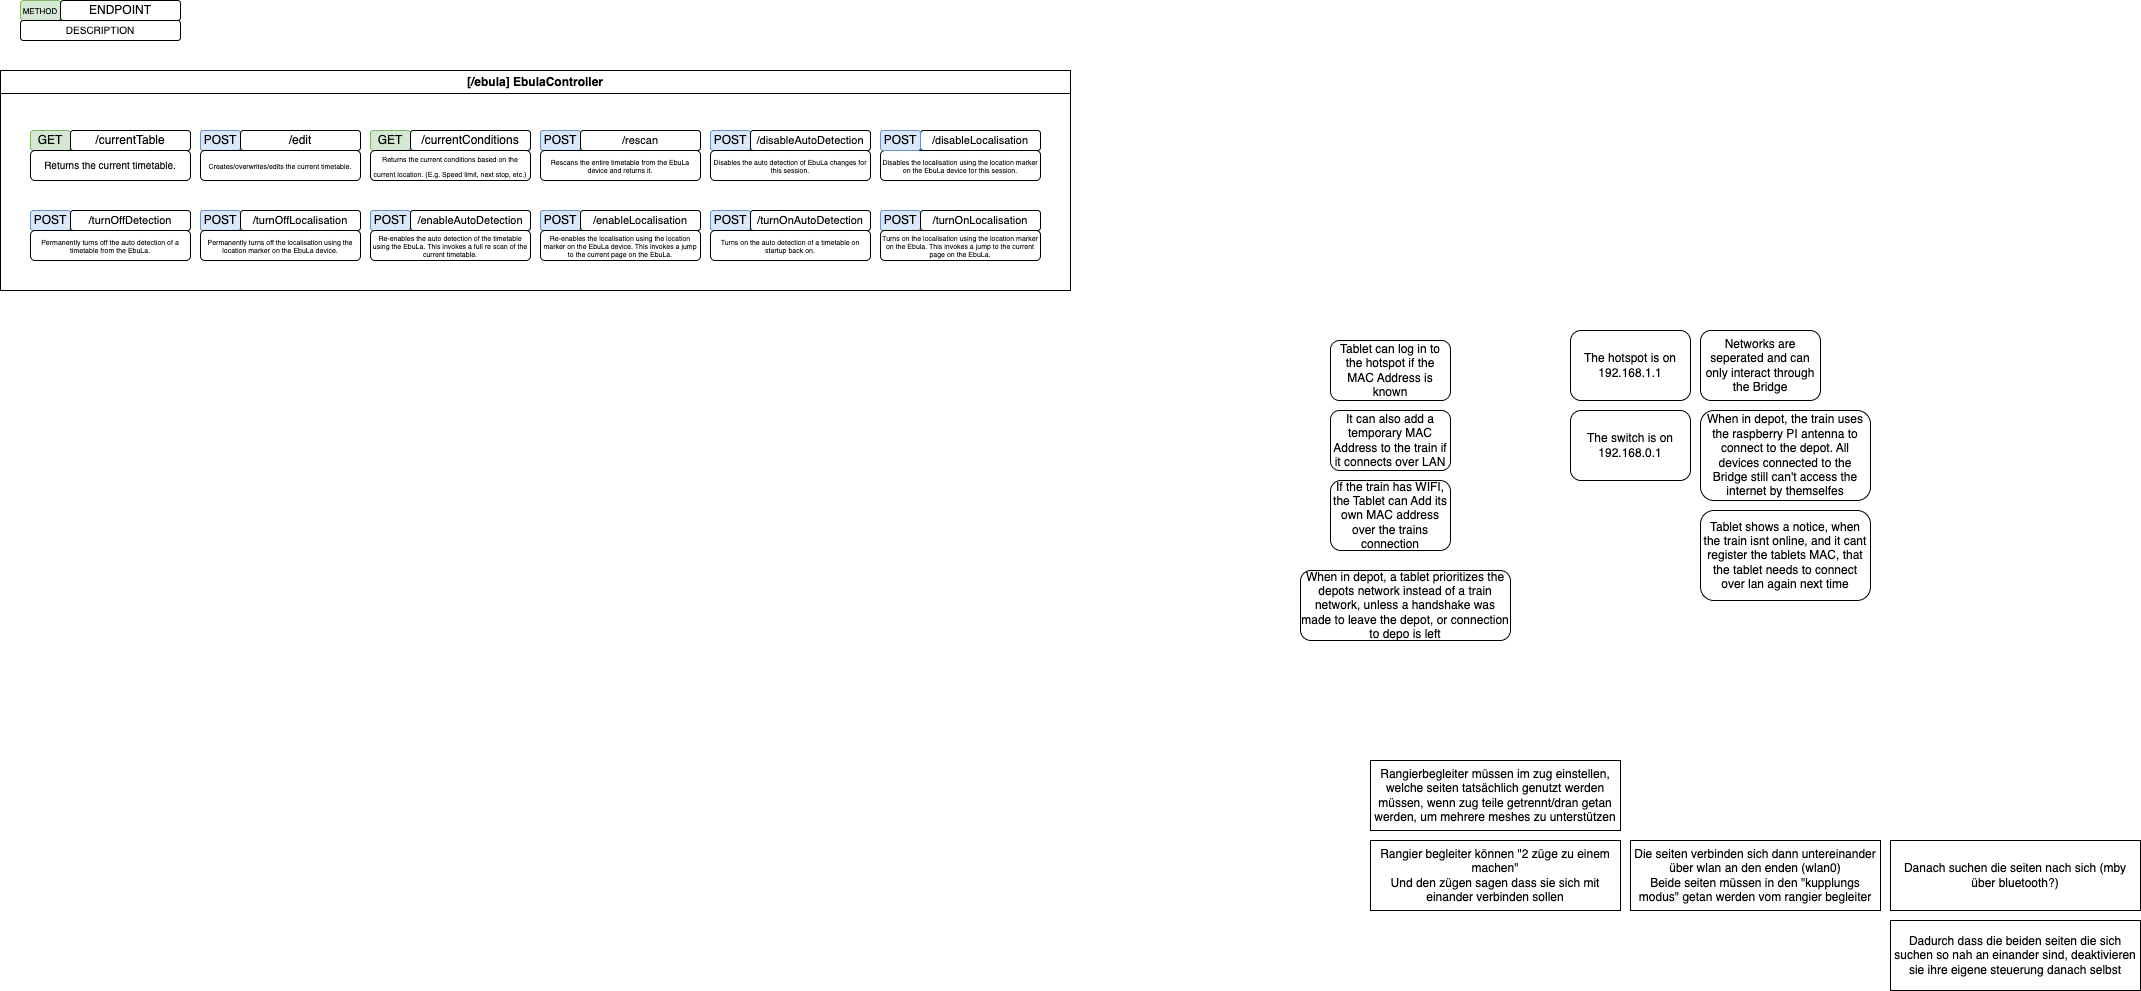

The diagram above was exported from draw.io. Its source (the exported page's mxGraphModel, read from the mxfile embedded in the PNG):
<mxGraphModel dx="1725" dy="1782" grid="1" gridSize="10" guides="1" tooltips="1" connect="1" arrows="1" fold="1" page="1" pageScale="1" pageWidth="1920" pageHeight="1200" math="0" shadow="0">
  <root>
    <mxCell id="0" />
    <mxCell id="1" parent="0" />
    <mxCell id="D0AqdsrFLwhoFKeQuo0Y-10" value="Tablet can log in to the hotspot if the MAC Address is known" style="rounded=1;whiteSpace=wrap;html=1;" parent="1" vertex="1">
      <mxGeometry x="1380" y="370" width="120" height="60" as="geometry" />
    </mxCell>
    <mxCell id="D0AqdsrFLwhoFKeQuo0Y-11" value="It can also add a temporary MAC Address to the train if it connects over LAN" style="rounded=1;whiteSpace=wrap;html=1;" parent="1" vertex="1">
      <mxGeometry x="1380" y="440" width="120" height="60" as="geometry" />
    </mxCell>
    <mxCell id="D0AqdsrFLwhoFKeQuo0Y-12" value="If the train has WIFI, the Tablet can Add its own MAC address over the trains connection" style="rounded=1;whiteSpace=wrap;html=1;" parent="1" vertex="1">
      <mxGeometry x="1380" y="510" width="120" height="70" as="geometry" />
    </mxCell>
    <mxCell id="D0AqdsrFLwhoFKeQuo0Y-13" value="The hotspot is on 192.168.1.1" style="rounded=1;whiteSpace=wrap;html=1;" parent="1" vertex="1">
      <mxGeometry x="1620" y="360" width="120" height="70" as="geometry" />
    </mxCell>
    <mxCell id="D0AqdsrFLwhoFKeQuo0Y-14" value="The switch is on 192.168.0.1" style="rounded=1;whiteSpace=wrap;html=1;" parent="1" vertex="1">
      <mxGeometry x="1620" y="440" width="120" height="70" as="geometry" />
    </mxCell>
    <mxCell id="D0AqdsrFLwhoFKeQuo0Y-15" value="Networks are seperated and can only interact through the Bridge" style="rounded=1;whiteSpace=wrap;html=1;" parent="1" vertex="1">
      <mxGeometry x="1750" y="360" width="120" height="70" as="geometry" />
    </mxCell>
    <mxCell id="D0AqdsrFLwhoFKeQuo0Y-24" value="When in depot, the train uses the raspberry PI antenna to connect to the depot. All devices connected to the Bridge still can't access the internet by themselfes" style="rounded=1;whiteSpace=wrap;html=1;" parent="1" vertex="1">
      <mxGeometry x="1750" y="440" width="170" height="90" as="geometry" />
    </mxCell>
    <mxCell id="D0AqdsrFLwhoFKeQuo0Y-25" value="Tablet shows a notice, when the train isnt online, and it cant register the tablets MAC, that the tablet needs to connect over lan again next time" style="rounded=1;whiteSpace=wrap;html=1;" parent="1" vertex="1">
      <mxGeometry x="1750" y="540" width="170" height="90" as="geometry" />
    </mxCell>
    <mxCell id="D0AqdsrFLwhoFKeQuo0Y-29" value="When in depot, a tablet prioritizes the depots network instead of a train network, unless a handshake was made to leave the depot, or connection to depo is left" style="rounded=1;whiteSpace=wrap;html=1;" parent="1" vertex="1">
      <mxGeometry x="1350" y="600" width="210" height="70" as="geometry" />
    </mxCell>
    <mxCell id="RrzdnQDn-9nG9QoV303n-27" value="Rangierbegleiter müssen im zug einstellen, welche seiten tatsächlich genutzt werden müssen, wenn zug teile getrennt/dran getan werden, um mehrere meshes zu unterstützen" style="rounded=0;whiteSpace=wrap;html=1;" parent="1" vertex="1">
      <mxGeometry x="1420" y="790" width="250" height="70" as="geometry" />
    </mxCell>
    <mxCell id="RrzdnQDn-9nG9QoV303n-28" value="Rangier begleiter können &quot;2 züge zu einem machen&quot;&lt;div&gt;Und den zügen sagen dass sie sich mit einander verbinden sollen&lt;/div&gt;" style="rounded=0;whiteSpace=wrap;html=1;" parent="1" vertex="1">
      <mxGeometry x="1420" y="870" width="250" height="70" as="geometry" />
    </mxCell>
    <mxCell id="RrzdnQDn-9nG9QoV303n-29" value="Die seiten verbinden sich dann untereinander über wlan an den enden (wlan0)&lt;br&gt;Beide seiten müssen in den &quot;kupplungs modus&quot; getan werden vom rangier begleiter" style="rounded=0;whiteSpace=wrap;html=1;" parent="1" vertex="1">
      <mxGeometry x="1680" y="870" width="250" height="70" as="geometry" />
    </mxCell>
    <mxCell id="fbIB9J7qFFFKaNbtSgQg-2" value="Danach suchen die seiten nach sich (mby über bluetooth?)" style="rounded=0;whiteSpace=wrap;html=1;" parent="1" vertex="1">
      <mxGeometry x="1940" y="870" width="250" height="70" as="geometry" />
    </mxCell>
    <mxCell id="fbIB9J7qFFFKaNbtSgQg-3" value="Dadurch dass die beiden seiten die sich suchen so nah an einander sind, deaktivieren sie ihre eigene steuerung danach selbst" style="rounded=0;whiteSpace=wrap;html=1;" parent="1" vertex="1">
      <mxGeometry x="1940" y="950" width="250" height="70" as="geometry" />
    </mxCell>
    <mxCell id="RWCcXeoH5vesJ5peBKe--1" value="[/ebula] EbulaController" style="swimlane;whiteSpace=wrap;html=1;" vertex="1" parent="1">
      <mxGeometry x="50" y="100" width="1070" height="220" as="geometry" />
    </mxCell>
    <mxCell id="RWCcXeoH5vesJ5peBKe--8" value="GET" style="rounded=1;whiteSpace=wrap;html=1;fillColor=#d5e8d4;strokeColor=#82b366;" vertex="1" parent="RWCcXeoH5vesJ5peBKe--1">
      <mxGeometry x="30" y="60" width="40" height="20" as="geometry" />
    </mxCell>
    <mxCell id="RWCcXeoH5vesJ5peBKe--10" value="/currentTable" style="rounded=1;whiteSpace=wrap;html=1;" vertex="1" parent="RWCcXeoH5vesJ5peBKe--1">
      <mxGeometry x="70" y="60" width="120" height="20" as="geometry" />
    </mxCell>
    <mxCell id="RWCcXeoH5vesJ5peBKe--11" value="&lt;font style=&quot;font-size: 10px;&quot;&gt;Returns the current timetable.&lt;/font&gt;" style="rounded=1;whiteSpace=wrap;html=1;" vertex="1" parent="RWCcXeoH5vesJ5peBKe--1">
      <mxGeometry x="30" y="80" width="160" height="30" as="geometry" />
    </mxCell>
    <mxCell id="RWCcXeoH5vesJ5peBKe--15" value="POST" style="rounded=1;whiteSpace=wrap;html=1;fillColor=#dae8fc;strokeColor=#6c8ebf;" vertex="1" parent="RWCcXeoH5vesJ5peBKe--1">
      <mxGeometry x="200" y="60" width="40" height="20" as="geometry" />
    </mxCell>
    <mxCell id="RWCcXeoH5vesJ5peBKe--16" value="/edit" style="rounded=1;whiteSpace=wrap;html=1;" vertex="1" parent="RWCcXeoH5vesJ5peBKe--1">
      <mxGeometry x="240" y="60" width="120" height="20" as="geometry" />
    </mxCell>
    <mxCell id="RWCcXeoH5vesJ5peBKe--17" value="&lt;div style=&quot;line-height: 50%;&quot;&gt;&lt;p&gt;&lt;font style=&quot;font-size: 7px;&quot;&gt;&lt;font style=&quot;&quot;&gt;Creates/overwrites/edits the&amp;nbsp;&lt;/font&gt;&lt;span style=&quot;background-color: transparent; color: light-dark(rgb(0, 0, 0), rgb(255, 255, 255));&quot;&gt;current timetable.&lt;/span&gt;&lt;/font&gt;&lt;/p&gt;&lt;/div&gt;" style="rounded=1;whiteSpace=wrap;html=1;" vertex="1" parent="RWCcXeoH5vesJ5peBKe--1">
      <mxGeometry x="200" y="80" width="160" height="30" as="geometry" />
    </mxCell>
    <mxCell id="RWCcXeoH5vesJ5peBKe--18" value="GET" style="rounded=1;whiteSpace=wrap;html=1;fillColor=#d5e8d4;strokeColor=#82b366;" vertex="1" parent="RWCcXeoH5vesJ5peBKe--1">
      <mxGeometry x="370" y="60" width="40" height="20" as="geometry" />
    </mxCell>
    <mxCell id="RWCcXeoH5vesJ5peBKe--19" value="/currentConditions" style="rounded=1;whiteSpace=wrap;html=1;" vertex="1" parent="RWCcXeoH5vesJ5peBKe--1">
      <mxGeometry x="410" y="60" width="120" height="20" as="geometry" />
    </mxCell>
    <mxCell id="RWCcXeoH5vesJ5peBKe--20" value="&lt;font style=&quot;line-height: 70%; font-size: 7px;&quot;&gt;Returns the current conditions based on the current location. (E.g. Speed limit, next stop, etc.)&lt;/font&gt;" style="rounded=1;whiteSpace=wrap;html=1;" vertex="1" parent="RWCcXeoH5vesJ5peBKe--1">
      <mxGeometry x="370" y="80" width="160" height="30" as="geometry" />
    </mxCell>
    <mxCell id="RWCcXeoH5vesJ5peBKe--21" value="POST" style="rounded=1;whiteSpace=wrap;html=1;fillColor=#dae8fc;strokeColor=#6c8ebf;" vertex="1" parent="RWCcXeoH5vesJ5peBKe--1">
      <mxGeometry x="710" y="60" width="40" height="20" as="geometry" />
    </mxCell>
    <mxCell id="RWCcXeoH5vesJ5peBKe--22" value="&lt;font style=&quot;font-size: 11px;&quot;&gt;/disableAutoDetection&lt;/font&gt;" style="rounded=1;whiteSpace=wrap;html=1;" vertex="1" parent="RWCcXeoH5vesJ5peBKe--1">
      <mxGeometry x="750" y="60" width="120" height="20" as="geometry" />
    </mxCell>
    <mxCell id="RWCcXeoH5vesJ5peBKe--23" value="&lt;div style=&quot;line-height: 50%;&quot;&gt;&lt;p&gt;&lt;span style=&quot;font-size: 7px;&quot;&gt;Disables the auto detection of EbuLa changes for this session.&lt;/span&gt;&lt;/p&gt;&lt;/div&gt;" style="rounded=1;whiteSpace=wrap;html=1;" vertex="1" parent="RWCcXeoH5vesJ5peBKe--1">
      <mxGeometry x="710" y="80" width="160" height="30" as="geometry" />
    </mxCell>
    <mxCell id="RWCcXeoH5vesJ5peBKe--26" value="&lt;div style=&quot;line-height: 50%;&quot;&gt;&lt;p&gt;&lt;span style=&quot;font-size: 7px;&quot;&gt;Disables the localisation using the location marker on the EbuLa device for this session.&lt;/span&gt;&lt;/p&gt;&lt;/div&gt;" style="rounded=1;whiteSpace=wrap;html=1;" vertex="1" parent="RWCcXeoH5vesJ5peBKe--1">
      <mxGeometry x="880" y="80" width="160" height="30" as="geometry" />
    </mxCell>
    <mxCell id="RWCcXeoH5vesJ5peBKe--25" value="&lt;font style=&quot;font-size: 11px;&quot;&gt;/disableLocalisation&lt;/font&gt;" style="rounded=1;whiteSpace=wrap;html=1;" vertex="1" parent="RWCcXeoH5vesJ5peBKe--1">
      <mxGeometry x="920" y="60" width="120" height="20" as="geometry" />
    </mxCell>
    <mxCell id="RWCcXeoH5vesJ5peBKe--24" value="POST" style="rounded=1;whiteSpace=wrap;html=1;fillColor=#dae8fc;strokeColor=#6c8ebf;" vertex="1" parent="RWCcXeoH5vesJ5peBKe--1">
      <mxGeometry x="880" y="60" width="40" height="20" as="geometry" />
    </mxCell>
    <mxCell id="RWCcXeoH5vesJ5peBKe--27" value="POST" style="rounded=1;whiteSpace=wrap;html=1;fillColor=#dae8fc;strokeColor=#6c8ebf;" vertex="1" parent="RWCcXeoH5vesJ5peBKe--1">
      <mxGeometry x="30" y="140" width="40" height="20" as="geometry" />
    </mxCell>
    <mxCell id="RWCcXeoH5vesJ5peBKe--28" value="&lt;font style=&quot;font-size: 11px;&quot;&gt;/turnOffDetection&lt;/font&gt;" style="rounded=1;whiteSpace=wrap;html=1;" vertex="1" parent="RWCcXeoH5vesJ5peBKe--1">
      <mxGeometry x="70" y="140" width="120" height="20" as="geometry" />
    </mxCell>
    <mxCell id="RWCcXeoH5vesJ5peBKe--29" value="&lt;div style=&quot;line-height: 50%;&quot;&gt;&lt;p&gt;&lt;span style=&quot;font-size: 7px;&quot;&gt;Permanently turns off the auto detection of a timetable from the EbuLa.&lt;/span&gt;&lt;/p&gt;&lt;/div&gt;" style="rounded=1;whiteSpace=wrap;html=1;" vertex="1" parent="RWCcXeoH5vesJ5peBKe--1">
      <mxGeometry x="30" y="160" width="160" height="30" as="geometry" />
    </mxCell>
    <mxCell id="RWCcXeoH5vesJ5peBKe--30" value="POST" style="rounded=1;whiteSpace=wrap;html=1;fillColor=#dae8fc;strokeColor=#6c8ebf;" vertex="1" parent="RWCcXeoH5vesJ5peBKe--1">
      <mxGeometry x="200" y="140" width="40" height="20" as="geometry" />
    </mxCell>
    <mxCell id="RWCcXeoH5vesJ5peBKe--31" value="&lt;font style=&quot;font-size: 11px;&quot;&gt;/turnOffLocalisation&lt;/font&gt;" style="rounded=1;whiteSpace=wrap;html=1;" vertex="1" parent="RWCcXeoH5vesJ5peBKe--1">
      <mxGeometry x="240" y="140" width="120" height="20" as="geometry" />
    </mxCell>
    <mxCell id="RWCcXeoH5vesJ5peBKe--32" value="&lt;div style=&quot;line-height: 50%;&quot;&gt;&lt;p&gt;&lt;span style=&quot;font-size: 7px;&quot;&gt;Permanently turns off the localisation using the location marker on the EbuLa device.&lt;/span&gt;&lt;/p&gt;&lt;/div&gt;" style="rounded=1;whiteSpace=wrap;html=1;" vertex="1" parent="RWCcXeoH5vesJ5peBKe--1">
      <mxGeometry x="200" y="160" width="160" height="30" as="geometry" />
    </mxCell>
    <mxCell id="RWCcXeoH5vesJ5peBKe--33" value="POST" style="rounded=1;whiteSpace=wrap;html=1;fillColor=#dae8fc;strokeColor=#6c8ebf;" vertex="1" parent="RWCcXeoH5vesJ5peBKe--1">
      <mxGeometry x="370" y="140" width="40" height="20" as="geometry" />
    </mxCell>
    <mxCell id="RWCcXeoH5vesJ5peBKe--34" value="&lt;font style=&quot;font-size: 11px;&quot;&gt;/enableAutoDetection&lt;/font&gt;" style="rounded=1;whiteSpace=wrap;html=1;" vertex="1" parent="RWCcXeoH5vesJ5peBKe--1">
      <mxGeometry x="410" y="140" width="120" height="20" as="geometry" />
    </mxCell>
    <mxCell id="RWCcXeoH5vesJ5peBKe--35" value="&lt;div style=&quot;line-height: 50%;&quot;&gt;&lt;p&gt;&lt;span style=&quot;font-size: 7px;&quot;&gt;Re-enables the auto detection of the timetable using the EbuLa. This invokes a full re scan of the current timetable.&lt;/span&gt;&lt;/p&gt;&lt;/div&gt;" style="rounded=1;whiteSpace=wrap;html=1;" vertex="1" parent="RWCcXeoH5vesJ5peBKe--1">
      <mxGeometry x="370" y="160" width="160" height="30" as="geometry" />
    </mxCell>
    <mxCell id="RWCcXeoH5vesJ5peBKe--36" value="POST" style="rounded=1;whiteSpace=wrap;html=1;fillColor=#dae8fc;strokeColor=#6c8ebf;" vertex="1" parent="RWCcXeoH5vesJ5peBKe--1">
      <mxGeometry x="540" y="140" width="40" height="20" as="geometry" />
    </mxCell>
    <mxCell id="RWCcXeoH5vesJ5peBKe--37" value="&lt;font style=&quot;font-size: 11px;&quot;&gt;/enableLocalisation&lt;/font&gt;" style="rounded=1;whiteSpace=wrap;html=1;" vertex="1" parent="RWCcXeoH5vesJ5peBKe--1">
      <mxGeometry x="580" y="140" width="120" height="20" as="geometry" />
    </mxCell>
    <mxCell id="RWCcXeoH5vesJ5peBKe--38" value="&lt;div style=&quot;line-height: 50%;&quot;&gt;&lt;p&gt;&lt;span style=&quot;font-size: 7px;&quot;&gt;Re-enables the localisation using the location marker on the EbuLa device. This invokes a jump to the current page on the EbuLa.&lt;/span&gt;&lt;/p&gt;&lt;/div&gt;" style="rounded=1;whiteSpace=wrap;html=1;" vertex="1" parent="RWCcXeoH5vesJ5peBKe--1">
      <mxGeometry x="540" y="160" width="160" height="30" as="geometry" />
    </mxCell>
    <mxCell id="RWCcXeoH5vesJ5peBKe--39" value="POST" style="rounded=1;whiteSpace=wrap;html=1;fillColor=#dae8fc;strokeColor=#6c8ebf;" vertex="1" parent="RWCcXeoH5vesJ5peBKe--1">
      <mxGeometry x="540" y="60" width="40" height="20" as="geometry" />
    </mxCell>
    <mxCell id="RWCcXeoH5vesJ5peBKe--40" value="&lt;font style=&quot;font-size: 11px;&quot;&gt;/rescan&lt;/font&gt;" style="rounded=1;whiteSpace=wrap;html=1;" vertex="1" parent="RWCcXeoH5vesJ5peBKe--1">
      <mxGeometry x="580" y="60" width="120" height="20" as="geometry" />
    </mxCell>
    <mxCell id="RWCcXeoH5vesJ5peBKe--41" value="&lt;div style=&quot;line-height: 50%;&quot;&gt;&lt;p&gt;&lt;span style=&quot;font-size: 7px;&quot;&gt;Rescans the entire timetable from the EbuLa device and returns it.&lt;/span&gt;&lt;/p&gt;&lt;/div&gt;" style="rounded=1;whiteSpace=wrap;html=1;" vertex="1" parent="RWCcXeoH5vesJ5peBKe--1">
      <mxGeometry x="540" y="80" width="160" height="30" as="geometry" />
    </mxCell>
    <mxCell id="RWCcXeoH5vesJ5peBKe--42" value="POST" style="rounded=1;whiteSpace=wrap;html=1;fillColor=#dae8fc;strokeColor=#6c8ebf;" vertex="1" parent="RWCcXeoH5vesJ5peBKe--1">
      <mxGeometry x="710" y="140" width="40" height="20" as="geometry" />
    </mxCell>
    <mxCell id="RWCcXeoH5vesJ5peBKe--43" value="&lt;font style=&quot;font-size: 11px;&quot;&gt;/turnOnAutoDetection&lt;/font&gt;" style="rounded=1;whiteSpace=wrap;html=1;" vertex="1" parent="RWCcXeoH5vesJ5peBKe--1">
      <mxGeometry x="750" y="140" width="120" height="20" as="geometry" />
    </mxCell>
    <mxCell id="RWCcXeoH5vesJ5peBKe--44" value="&lt;div style=&quot;line-height: 50%;&quot;&gt;&lt;p&gt;&lt;span style=&quot;font-size: 7px;&quot;&gt;Turns on the auto detection of a timetable on startup back on.&lt;/span&gt;&lt;/p&gt;&lt;/div&gt;" style="rounded=1;whiteSpace=wrap;html=1;" vertex="1" parent="RWCcXeoH5vesJ5peBKe--1">
      <mxGeometry x="710" y="160" width="160" height="30" as="geometry" />
    </mxCell>
    <mxCell id="RWCcXeoH5vesJ5peBKe--45" value="POST" style="rounded=1;whiteSpace=wrap;html=1;fillColor=#dae8fc;strokeColor=#6c8ebf;" vertex="1" parent="RWCcXeoH5vesJ5peBKe--1">
      <mxGeometry x="880" y="140" width="40" height="20" as="geometry" />
    </mxCell>
    <mxCell id="RWCcXeoH5vesJ5peBKe--46" value="&lt;font style=&quot;font-size: 11px;&quot;&gt;/turnOnLocalisation&lt;/font&gt;" style="rounded=1;whiteSpace=wrap;html=1;" vertex="1" parent="RWCcXeoH5vesJ5peBKe--1">
      <mxGeometry x="920" y="140" width="120" height="20" as="geometry" />
    </mxCell>
    <mxCell id="RWCcXeoH5vesJ5peBKe--47" value="&lt;div style=&quot;line-height: 50%;&quot;&gt;&lt;p&gt;&lt;span style=&quot;font-size: 7px;&quot;&gt;Turns on the localisation using the location marker on the Ebula. This invokes a jump to the current page on the EbuLa.&lt;/span&gt;&lt;/p&gt;&lt;/div&gt;" style="rounded=1;whiteSpace=wrap;html=1;" vertex="1" parent="RWCcXeoH5vesJ5peBKe--1">
      <mxGeometry x="880" y="160" width="160" height="30" as="geometry" />
    </mxCell>
    <mxCell id="RWCcXeoH5vesJ5peBKe--12" value="&lt;font style=&quot;font-size: 8px;&quot;&gt;METHOD&lt;/font&gt;" style="rounded=1;whiteSpace=wrap;html=1;fillColor=#d5e8d4;strokeColor=#82b366;" vertex="1" parent="1">
      <mxGeometry x="70" y="30" width="40" height="20" as="geometry" />
    </mxCell>
    <mxCell id="RWCcXeoH5vesJ5peBKe--13" value="ENDPOINT" style="rounded=1;whiteSpace=wrap;html=1;" vertex="1" parent="1">
      <mxGeometry x="110" y="30" width="120" height="20" as="geometry" />
    </mxCell>
    <mxCell id="RWCcXeoH5vesJ5peBKe--14" value="&lt;font style=&quot;font-size: 10px;&quot;&gt;DESCRIPTION&lt;/font&gt;" style="rounded=1;whiteSpace=wrap;html=1;" vertex="1" parent="1">
      <mxGeometry x="70" y="50" width="160" height="20" as="geometry" />
    </mxCell>
  </root>
</mxGraphModel>